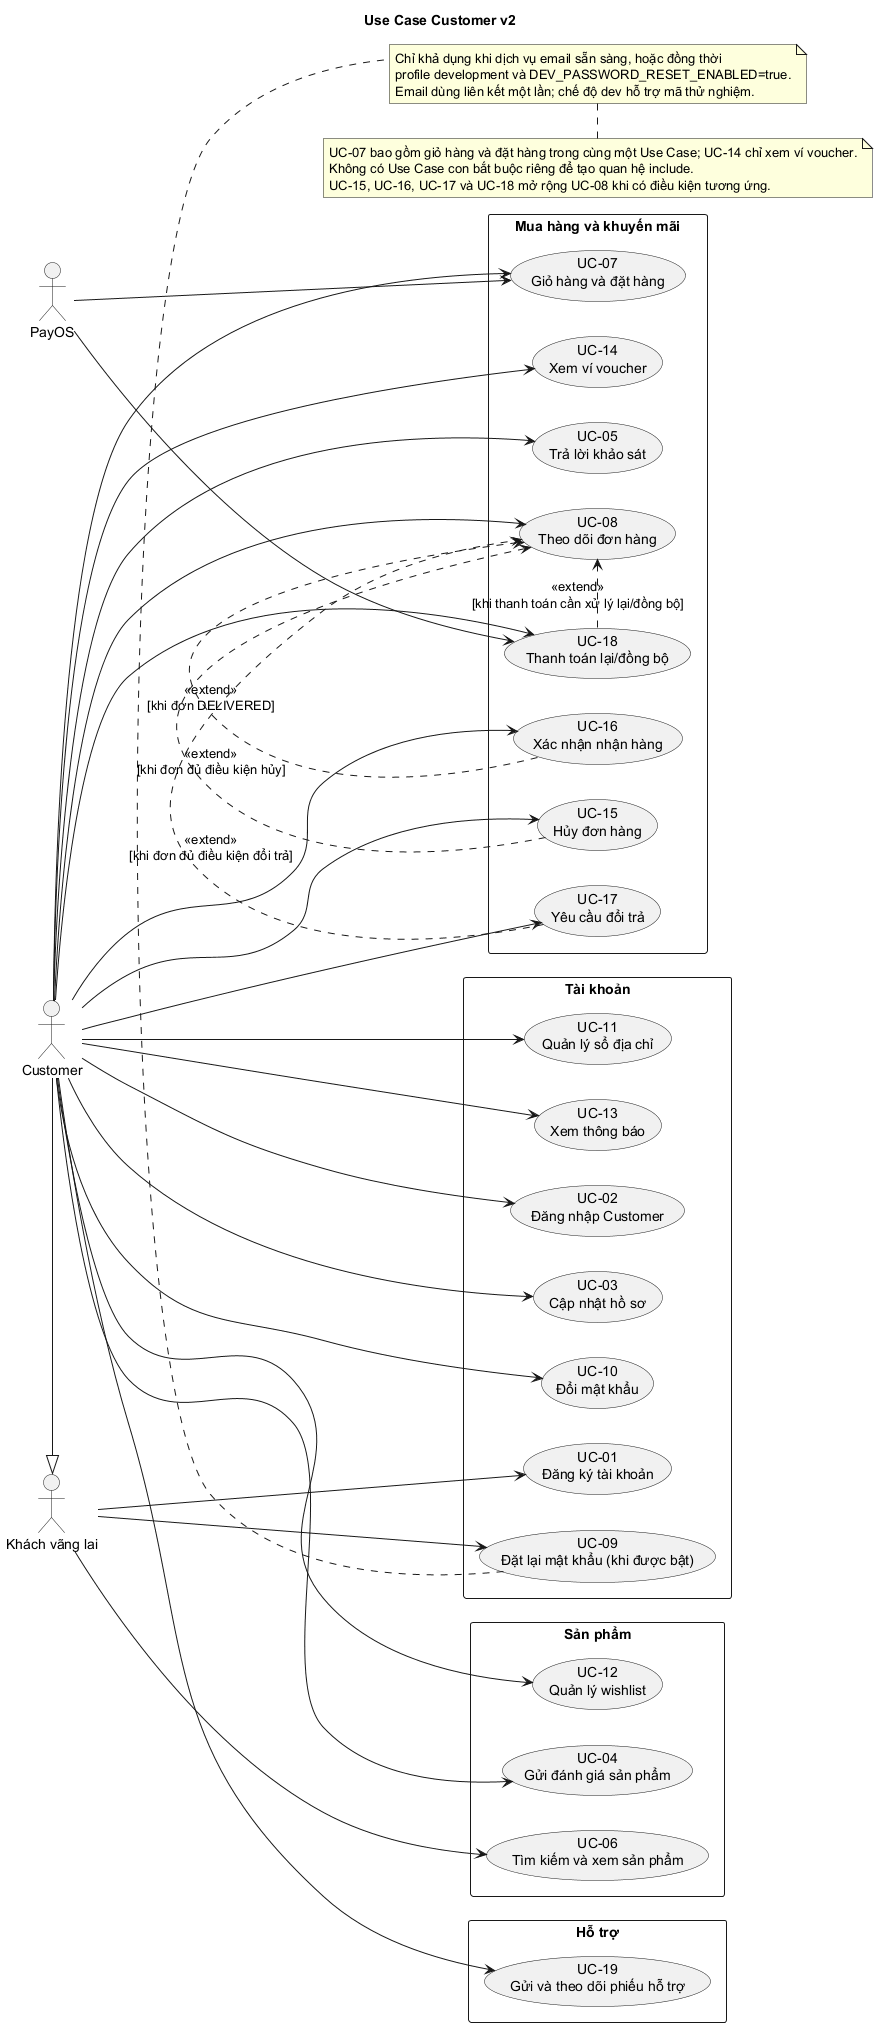

The diagram above was rendered by PlantUML. Its source (embedded in the PNG):
@startuml
title Use Case Customer v2
left to right direction
skinparam packageStyle rectangle
skinparam shadowing false
actor "Khách vãng lai" as Guest
actor Customer
actor PayOS
Customer -|> Guest

package "Tài khoản" {
  usecase "UC-01\nĐăng ký tài khoản" as C01
  usecase "UC-02\nĐăng nhập Customer" as C02
  usecase "UC-03\nCập nhật hồ sơ" as C03
  usecase "UC-09\nĐặt lại mật khẩu (khi được bật)" as C09
  usecase "UC-10\nĐổi mật khẩu" as C10
  usecase "UC-11\nQuản lý sổ địa chỉ" as C11
  usecase "UC-13\nXem thông báo" as C13
}
package "Sản phẩm" {
  usecase "UC-06\nTìm kiếm và xem sản phẩm" as C06
  usecase "UC-04\nGửi đánh giá sản phẩm" as C04
  usecase "UC-12\nQuản lý wishlist" as C12
}
package "Mua hàng và khuyến mãi" {
  usecase "UC-07\nGiỏ hàng và đặt hàng" as C07
  usecase "UC-08\nTheo dõi đơn hàng" as C08
  usecase "UC-15\nHủy đơn hàng" as C15
  usecase "UC-16\nXác nhận nhận hàng" as C16
  usecase "UC-17\nYêu cầu đổi trả" as C17
  usecase "UC-18\nThanh toán lại/đồng bộ" as C18
  usecase "UC-14\nXem ví voucher" as C14
  usecase "UC-05\nTrả lời khảo sát" as C05
}
package "Hỗ trợ" {
  usecase "UC-19\nGửi và theo dõi phiếu hỗ trợ" as C19
}
Guest --> C06
Guest --> C01
Customer --> C02
Customer --> C03
Customer --> C04
Customer --> C05
Customer --> C07
Customer --> C08
Guest --> C09
Customer --> C10
Customer --> C11
Customer --> C12
Customer --> C13
Customer --> C14
Customer --> C15
Customer --> C16
Customer --> C17
Customer --> C18
Customer --> C19
PayOS --> C07
PayOS --> C18
C16 .> C08 : <<extend>>\n[khi đơn DELIVERED]
C15 .> C08 : <<extend>>\n[khi đơn đủ điều kiện hủy]
C17 .> C08 : <<extend>>\n[khi đơn đủ điều kiện đổi trả]
C18 .> C08 : <<extend>>\n[khi thanh toán cần xử lý lại/đồng bộ]
note bottom of C09
Chỉ khả dụng khi dịch vụ email sẵn sàng, hoặc đồng thời
profile development và DEV_PASSWORD_RESET_ENABLED=true.
Email dùng liên kết một lần; chế độ dev hỗ trợ mã thử nghiệm.
end note
note bottom
UC-07 bao gồm giỏ hàng và đặt hàng trong cùng một Use Case; UC-14 chỉ xem ví voucher.
Không có Use Case con bắt buộc riêng để tạo quan hệ include.
UC-15, UC-16, UC-17 và UC-18 mở rộng UC-08 khi có điều kiện tương ứng.
end note
@enduml